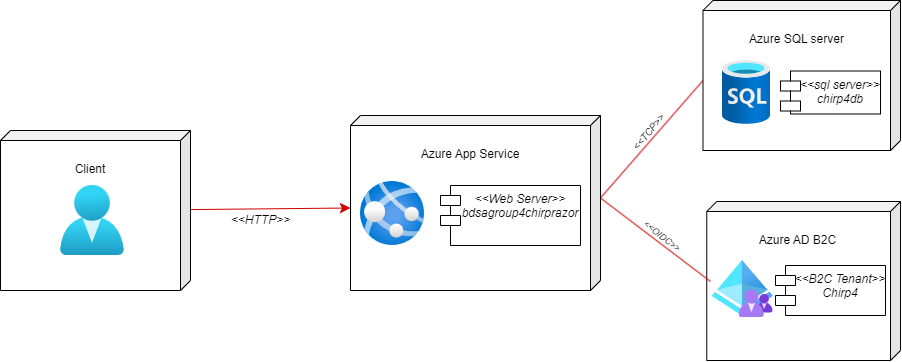

The diagram above was exported from draw.io. Its source (the exported page's mxGraphModel, read from the mxfile embedded in the PNG):
<mxGraphModel dx="317" dy="334" grid="1" gridSize="10" guides="1" tooltips="1" connect="1" arrows="1" fold="1" page="1" pageScale="1" pageWidth="827" pageHeight="1169" background="#ffffff" math="0" shadow="0">
  <root>
    <mxCell id="0" />
    <mxCell id="1" parent="0" />
    <mxCell id="7" value="&lt;p style=&quot;line-height: 120%; font-size: 12px;&quot;&gt;Azure AD B2C&lt;/p&gt;" style="shape=cube;whiteSpace=wrap;html=1;boundedLbl=1;backgroundOutline=1;darkOpacity=0.05;darkOpacity2=0.1;rotation=0;flipV=0;flipH=1;size=10;spacing=5;verticalAlign=top;horizontal=1;fontSize=12;" parent="1" vertex="1">
      <mxGeometry x="806.25" y="301" width="193.75" height="159" as="geometry" />
    </mxCell>
    <mxCell id="28" style="edgeStyle=none;rounded=1;html=1;strokeColor=#CC0000;fontSize=12;endArrow=none;endFill=0;endSize=8;startArrow=none;startFill=0;entryX=0;entryY=0;entryDx=197.5;entryDy=80;entryPerimeter=0;exitX=0;exitY=0;exitDx=0;exitDy=82.5;exitPerimeter=0;" parent="1" source="11" target="13" edge="1">
      <mxGeometry relative="1" as="geometry">
        <mxPoint x="800" y="160" as="targetPoint" />
      </mxGeometry>
    </mxCell>
    <mxCell id="29" style="edgeStyle=none;rounded=1;html=1;entryX=0;entryY=0;entryDx=190;entryDy=80;entryPerimeter=0;strokeColor=#CC0000;fontSize=12;endArrow=none;endFill=0;endSize=8;startArrow=none;startFill=0;exitX=0;exitY=0;exitDx=0;exitDy=82.5;exitPerimeter=0;" parent="1" source="11" target="7" edge="1">
      <mxGeometry relative="1" as="geometry" />
    </mxCell>
    <mxCell id="11" value="&lt;p style=&quot;line-height: 120%; font-size: 12px;&quot;&gt;Azure App Service&lt;/p&gt;" style="shape=cube;whiteSpace=wrap;html=1;boundedLbl=1;backgroundOutline=1;darkOpacity=0.05;darkOpacity2=0.1;rotation=0;flipV=0;flipH=1;size=10;spacing=5;verticalAlign=top;horizontal=1;fontSize=12;" parent="1" vertex="1">
      <mxGeometry x="450" y="215" width="250" height="175" as="geometry" />
    </mxCell>
    <mxCell id="12" value="&lt;&lt;Web Server&gt;&gt;&#10;bdsagroup4chirprazor" style="shape=module;align=left;spacingLeft=20;align=center;verticalAlign=top;fontSize=12;fontStyle=2" parent="1" vertex="1">
      <mxGeometry x="540" y="285" width="140" height="60" as="geometry" />
    </mxCell>
    <mxCell id="13" value="&lt;p style=&quot;line-height: 120%; font-size: 12px;&quot;&gt;Azure SQL server&lt;/p&gt;" style="shape=cube;whiteSpace=wrap;html=1;boundedLbl=1;backgroundOutline=1;darkOpacity=0.05;darkOpacity2=0.1;rotation=0;flipV=0;flipH=1;size=10;spacing=5;verticalAlign=top;horizontal=1;fontSize=12;" parent="1" vertex="1">
      <mxGeometry x="802.5" y="100" width="197.5" height="150" as="geometry" />
    </mxCell>
    <mxCell id="14" value="&lt;&lt;sql server&gt;&gt;&#10;chirp4db" style="shape=module;align=left;spacingLeft=20;align=center;verticalAlign=top;fontSize=12;fontStyle=2" parent="1" vertex="1">
      <mxGeometry x="880" y="170.5" width="100" height="43" as="geometry" />
    </mxCell>
    <mxCell id="15" value="&lt;&lt;B2C Tenant&gt;&gt;&#10;Chirp4" style="shape=module;align=center;spacingLeft=20;align=center;verticalAlign=top;fontSize=12;fontStyle=2" parent="1" vertex="1">
      <mxGeometry x="875" y="365" width="110" height="50" as="geometry" />
    </mxCell>
    <mxCell id="25" style="edgeStyle=none;rounded=1;html=1;strokeColor=#CC0000;fontSize=12;endArrow=classic;endFill=1;endSize=8;entryX=0;entryY=0;entryDx=250;entryDy=92.5;entryPerimeter=0;" parent="1" source="18" target="11" edge="1">
      <mxGeometry relative="1" as="geometry">
        <mxPoint x="350" y="295" as="targetPoint" />
      </mxGeometry>
    </mxCell>
    <mxCell id="18" value="&lt;p style=&quot;line-height: 120%; font-size: 12px;&quot;&gt;Client&lt;/p&gt;" style="shape=cube;whiteSpace=wrap;html=1;boundedLbl=1;backgroundOutline=1;darkOpacity=0.05;darkOpacity2=0.1;rotation=0;flipV=0;flipH=1;size=10;spacing=5;verticalAlign=top;horizontal=1;fontSize=12;" parent="1" vertex="1">
      <mxGeometry x="100" y="230" width="190" height="160" as="geometry" />
    </mxCell>
    <mxCell id="27" value="&lt;i&gt;&amp;lt;&amp;lt;HTTP&amp;gt;&amp;gt;&lt;/i&gt;" style="text;html=1;align=center;verticalAlign=middle;resizable=0;points=[];autosize=1;strokeColor=none;fillColor=none;fontSize=12;" parent="1" vertex="1">
      <mxGeometry x="320" y="305" width="80" height="30" as="geometry" />
    </mxCell>
    <mxCell id="41" value="" style="aspect=fixed;html=1;points=[];align=center;image;fontSize=12;image=img/lib/azure2/app_services/App_Services.svg;" parent="1" vertex="1">
      <mxGeometry x="460" y="281" width="64" height="64" as="geometry" />
    </mxCell>
    <mxCell id="42" value="" style="aspect=fixed;html=1;points=[];align=center;image;fontSize=12;image=img/lib/azure2/databases/SQL_Database.svg;" parent="1" vertex="1">
      <mxGeometry x="822" y="160" width="48" height="64" as="geometry" />
    </mxCell>
    <mxCell id="43" value="" style="aspect=fixed;html=1;points=[];align=center;image;fontSize=12;image=img/lib/azure2/identity/Azure_AD_B2C.svg;" parent="1" vertex="1">
      <mxGeometry x="811.5" y="360" width="61.45" height="57" as="geometry" />
    </mxCell>
    <mxCell id="44" value="" style="aspect=fixed;html=1;points=[];align=center;image;fontSize=12;image=img/lib/azure2/identity/Users.svg;" parent="1" vertex="1">
      <mxGeometry x="160" y="285" width="63.99" height="70" as="geometry" />
    </mxCell>
    <mxCell id="45" value="&lt;i&gt;&amp;lt;&amp;lt;TCP&amp;gt;&amp;gt;&lt;/i&gt;" style="text;html=1;align=center;verticalAlign=middle;resizable=0;points=[];autosize=1;strokeColor=none;fillColor=none;fontSize=10;rotation=310;" parent="1" vertex="1">
      <mxGeometry x="713" y="217" width="70" height="30" as="geometry" />
    </mxCell>
    <mxCell id="46" value="&lt;i&gt;&lt;font style=&quot;font-size: 9px;&quot;&gt;&amp;lt;&amp;lt;OIDC&amp;gt;&amp;gt;&lt;/font&gt;&lt;/i&gt;" style="text;html=1;align=center;verticalAlign=middle;resizable=0;points=[];autosize=1;strokeColor=none;fillColor=none;fontSize=10;rotation=38;" parent="1" vertex="1">
      <mxGeometry x="727" y="320" width="70" height="30" as="geometry" />
    </mxCell>
  </root>
</mxGraphModel>